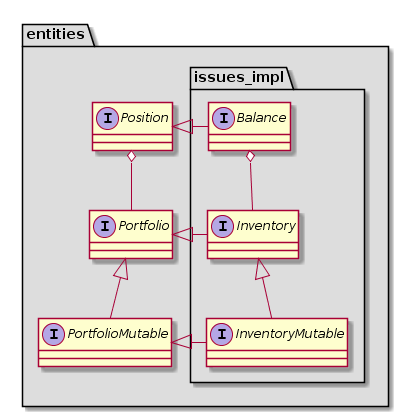

The diagram above was rendered by PlantUML. Its source (embedded in the PNG):
@startuml
namespace entities #DDDDDD {

interface Position
interface Portfolio
interface PortfolioMutable

Portfolio<|-- PortfolioMutable
Position o-- Portfolio
}
namespace entities.issues_impl #DDDDDD {
interface Balance
interface Inventory
interface InventoryMutable


entities.Position<|-Balance
entities.Portfolio<|-Inventory
Inventory<|-- InventoryMutable
entities.PortfolioMutable<|-InventoryMutable

Balance o--Inventory
}
@enduml